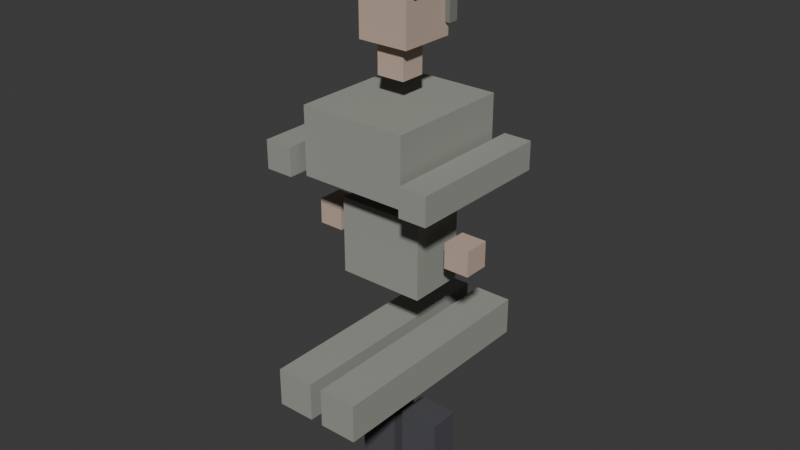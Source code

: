 # Source: crew_ruiz.blend  (saved by Blender 5.2.44; exported with 4.5.12 LTS)
import bpy
from mathutils import Matrix  # noqa: F401  (used for matrix-valued properties, if any)

bpy.ops.wm.read_factory_settings(use_empty=True)
scene = bpy.context.scene
scene.name = 'Scene'

# ---- collections
col_collection = bpy.data.collections.new('Collection'); scene.collection.children.link(col_collection)

# ---- materials (node trees are filled in below, after node groups)
mat_u_ruiz = bpy.data.materials.new('u_ruiz')
mat_skin = bpy.data.materials.new('skin')
mat_boot = bpy.data.materials.new('boot')
mat_cap_ruiz = bpy.data.materials.new('cap_ruiz')
mat_dark = bpy.data.materials.new('dark')

# ---- material node trees
mat_u_ruiz.use_nodes = True; mat_u_ruiz.node_tree.nodes.clear()
_N = mat_u_ruiz.node_tree.nodes; _L = mat_u_ruiz.node_tree.links
n0 = _N.new('ShaderNodeBsdfPrincipled'); n0.name = 'Principled BSDF'; n0.location = (-200, 100)
n0.inputs[0].default_value = (0.33, 0.34, 0.3, 1.0)
n0.inputs[2].default_value = 1.0
n0.inputs[10].default_value = 0.005
n0.inputs[13].default_value = 0.0
n1 = _N.new('ShaderNodeOutputMaterial'); n1.name = 'Material Output'; n1.location = (200, 100)
_L.new(n0.outputs[0], n1.inputs[0])
n1.is_active_output = True
mat_skin.use_nodes = True; mat_skin.node_tree.nodes.clear()
_N = mat_skin.node_tree.nodes; _L = mat_skin.node_tree.links
n0 = _N.new('ShaderNodeBsdfPrincipled'); n0.name = 'Principled BSDF'; n0.location = (-200, 100)
n0.inputs[0].default_value = (0.55, 0.42, 0.34, 1.0)
n0.inputs[2].default_value = 1.0
n0.inputs[10].default_value = 0.005
n0.inputs[13].default_value = 0.0
n1 = _N.new('ShaderNodeOutputMaterial'); n1.name = 'Material Output'; n1.location = (200, 100)
_L.new(n0.outputs[0], n1.inputs[0])
n1.is_active_output = True
mat_boot.use_nodes = True; mat_boot.node_tree.nodes.clear()
_N = mat_boot.node_tree.nodes; _L = mat_boot.node_tree.links
n0 = _N.new('ShaderNodeBsdfPrincipled'); n0.name = 'Principled BSDF'; n0.location = (-200, 100)
n0.inputs[0].default_value = (0.09, 0.09, 0.1, 1.0)
n0.inputs[2].default_value = 1.0
n0.inputs[10].default_value = 0.005
n0.inputs[13].default_value = 0.0
n1 = _N.new('ShaderNodeOutputMaterial'); n1.name = 'Material Output'; n1.location = (200, 100)
_L.new(n0.outputs[0], n1.inputs[0])
n1.is_active_output = True
mat_cap_ruiz.use_nodes = True; mat_cap_ruiz.node_tree.nodes.clear()
_N = mat_cap_ruiz.node_tree.nodes; _L = mat_cap_ruiz.node_tree.links
n0 = _N.new('ShaderNodeBsdfPrincipled'); n0.name = 'Principled BSDF'; n0.location = (-200, 100)
n0.inputs[0].default_value = (0.2145, 0.221, 0.195, 1.0)
n0.inputs[2].default_value = 1.0
n0.inputs[10].default_value = 0.005
n0.inputs[13].default_value = 0.0
n1 = _N.new('ShaderNodeOutputMaterial'); n1.name = 'Material Output'; n1.location = (200, 100)
_L.new(n0.outputs[0], n1.inputs[0])
n1.is_active_output = True
mat_dark.use_nodes = True; mat_dark.node_tree.nodes.clear()
_N = mat_dark.node_tree.nodes; _L = mat_dark.node_tree.links
n0 = _N.new('ShaderNodeBsdfPrincipled'); n0.name = 'Principled BSDF'; n0.location = (-200, 100)
n0.inputs[0].default_value = (0.12, 0.12, 0.13, 1.0)
n0.inputs[2].default_value = 1.0
n0.inputs[10].default_value = 0.005
n0.inputs[13].default_value = 0.0
n1 = _N.new('ShaderNodeOutputMaterial'); n1.name = 'Material Output'; n1.location = (200, 100)
_L.new(n0.outputs[0], n1.inputs[0])
n1.is_active_output = True

# ---- world
world_world = bpy.data.worlds.new('World'); scene.world = world_world
world_world.use_nodes = True; world_world.node_tree.nodes.clear()
_N = world_world.node_tree.nodes; _L = world_world.node_tree.links
n0 = _N.new('ShaderNodeOutputWorld'); n0.name = 'World Output'; n0.location = (200, 100)
n1 = _N.new('ShaderNodeBackground'); n1.name = 'Background'; n1.location = (-200, 100)
n1.inputs[0].default_value = (0.05088, 0.05088, 0.05088, 1.0)
_L.new(n1.outputs[0], n0.inputs[0])
n0.is_active_output = True
world_world.color = (0.05088, 0.05088, 0.05088)
world_world.sun_shadow_jitter_overblur = 0.0

# ---- meshes
me_cube = bpy.data.meshes.new('Cube')
me_cube.from_pydata([(-0.17, -0.11, -0.15), (-0.17, -0.11, 0.15), (-0.17, 0.11, -0.15), (-0.17, 0.11, 0.15), (0.17, -0.11, -0.15), (0.17, -0.11, 0.15), (0.17, 0.11, -0.15), (0.17, 0.11, 0.15)], [], [(0, 1, 3, 2), (2, 3, 7, 6), (6, 7, 5, 4), (4, 5, 1, 0), (2, 6, 4, 0), (7, 3, 1, 5)])
_uv = me_cube.uv_layers.new(name='UVMap')
_uv.uv.foreach_set('vector', [0.375, 0.0, 0.625, 0.0, 0.625, 0.25, 0.375, 0.25, 0.375, 0.25, 0.625, 0.25, 0.625, 0.5, 0.375, 0.5, 0.375, 0.5, 0.625, 0.5, 0.625, 0.75, 0.375, 0.75, 0.375, 0.75, 0.625, 0.75, 0.625, 1.0, 0.375, 1.0, 0.125, 0.5, 0.375, 0.5, 0.375, 0.75, 0.125, 0.75, 0.625, 0.5, 0.875, 0.5, 0.875, 0.75, 0.625, 0.75])
me_cube.materials.append(mat_u_ruiz)
me_cube.update()
me_cube_001 = bpy.data.meshes.new('Cube.001')
me_cube_001.from_pydata([(-0.21, -0.25, -0.13), (-0.21, -0.25, 0.13), (-0.21, 0.25, -0.13), (-0.21, 0.25, 0.13), (0.21, -0.25, -0.13), (0.21, -0.25, 0.13), (0.21, 0.25, -0.13), (0.21, 0.25, 0.13)], [], [(0, 1, 3, 2), (2, 3, 7, 6), (6, 7, 5, 4), (4, 5, 1, 0), (2, 6, 4, 0), (7, 3, 1, 5)])
_uv = me_cube_001.uv_layers.new(name='UVMap')
_uv.uv.foreach_set('vector', [0.375, 0.0, 0.625, 0.0, 0.625, 0.25, 0.375, 0.25, 0.375, 0.25, 0.625, 0.25, 0.625, 0.5, 0.375, 0.5, 0.375, 0.5, 0.625, 0.5, 0.625, 0.75, 0.375, 0.75, 0.375, 0.75, 0.625, 0.75, 0.625, 1.0, 0.375, 1.0, 0.125, 0.5, 0.375, 0.5, 0.375, 0.75, 0.125, 0.75, 0.625, 0.5, 0.875, 0.5, 0.875, 0.75, 0.625, 0.75])
me_cube_001.materials.append(mat_u_ruiz)
me_cube_001.update()
me_cube_002 = bpy.data.meshes.new('Cube.002')
me_cube_002.from_pydata([(-0.055, -0.05, -0.055), (-0.055, -0.05, 0.055), (-0.055, 0.05, -0.055), (-0.055, 0.05, 0.055), (0.055, -0.05, -0.055), (0.055, -0.05, 0.055), (0.055, 0.05, -0.055), (0.055, 0.05, 0.055)], [], [(0, 1, 3, 2), (2, 3, 7, 6), (6, 7, 5, 4), (4, 5, 1, 0), (2, 6, 4, 0), (7, 3, 1, 5)])
_uv = me_cube_002.uv_layers.new(name='UVMap')
_uv.uv.foreach_set('vector', [0.375, 0.0, 0.625, 0.0, 0.625, 0.25, 0.375, 0.25, 0.375, 0.25, 0.625, 0.25, 0.625, 0.5, 0.375, 0.5, 0.375, 0.5, 0.625, 0.5, 0.625, 0.75, 0.375, 0.75, 0.375, 0.75, 0.625, 0.75, 0.625, 1.0, 0.375, 1.0, 0.125, 0.5, 0.375, 0.5, 0.375, 0.75, 0.125, 0.75, 0.625, 0.5, 0.875, 0.5, 0.875, 0.75, 0.625, 0.75])
me_cube_002.materials.append(mat_skin)
me_cube_002.update()
me_cube_003 = bpy.data.meshes.new('Cube.003')
me_cube_003.from_pydata([(-0.1, -0.11, -0.11), (-0.1, -0.11, 0.11), (-0.1, 0.11, -0.11), (-0.1, 0.11, 0.11), (0.1, -0.11, -0.11), (0.1, -0.11, 0.11), (0.1, 0.11, -0.11), (0.1, 0.11, 0.11)], [], [(0, 1, 3, 2), (2, 3, 7, 6), (6, 7, 5, 4), (4, 5, 1, 0), (2, 6, 4, 0), (7, 3, 1, 5)])
_uv = me_cube_003.uv_layers.new(name='UVMap')
_uv.uv.foreach_set('vector', [0.375, 0.0, 0.625, 0.0, 0.625, 0.25, 0.375, 0.25, 0.375, 0.25, 0.625, 0.25, 0.625, 0.5, 0.375, 0.5, 0.375, 0.5, 0.625, 0.5, 0.625, 0.75, 0.375, 0.75, 0.375, 0.75, 0.625, 0.75, 0.625, 1.0, 0.375, 1.0, 0.125, 0.5, 0.375, 0.5, 0.375, 0.75, 0.125, 0.75, 0.625, 0.5, 0.875, 0.5, 0.875, 0.75, 0.625, 0.75])
me_cube_003.materials.append(mat_skin)
me_cube_003.update()
me_cube_004 = bpy.data.meshes.new('Cube.004')
me_cube_004.from_pydata([(-0.075, -0.46, -0.075), (-0.075, -0.46, 0.075), (-0.075, 0.46, -0.075), (-0.075, 0.46, 0.075), (0.075, -0.46, -0.075), (0.075, -0.46, 0.075), (0.075, 0.46, -0.075), (0.075, 0.46, 0.075)], [], [(0, 1, 3, 2), (2, 3, 7, 6), (6, 7, 5, 4), (4, 5, 1, 0), (2, 6, 4, 0), (7, 3, 1, 5)])
_uv = me_cube_004.uv_layers.new(name='UVMap')
_uv.uv.foreach_set('vector', [0.375, 0.0, 0.625, 0.0, 0.625, 0.25, 0.375, 0.25, 0.375, 0.25, 0.625, 0.25, 0.625, 0.5, 0.375, 0.5, 0.375, 0.5, 0.625, 0.5, 0.625, 0.75, 0.375, 0.75, 0.375, 0.75, 0.625, 0.75, 0.625, 1.0, 0.375, 1.0, 0.125, 0.5, 0.375, 0.5, 0.375, 0.75, 0.125, 0.75, 0.625, 0.5, 0.875, 0.5, 0.875, 0.75, 0.625, 0.75])
me_cube_004.materials.append(mat_u_ruiz)
me_cube_004.update()
me_cube_005 = bpy.data.meshes.new('Cube.005')
me_cube_005.from_pydata([(-0.08, -0.06, -0.14), (-0.08, -0.06, 0.14), (-0.08, 0.06, -0.14), (-0.08, 0.06, 0.14), (0.08, -0.06, -0.14), (0.08, -0.06, 0.14), (0.08, 0.06, -0.14), (0.08, 0.06, 0.14)], [], [(0, 1, 3, 2), (2, 3, 7, 6), (6, 7, 5, 4), (4, 5, 1, 0), (2, 6, 4, 0), (7, 3, 1, 5)])
_uv = me_cube_005.uv_layers.new(name='UVMap')
_uv.uv.foreach_set('vector', [0.375, 0.0, 0.625, 0.0, 0.625, 0.25, 0.375, 0.25, 0.375, 0.25, 0.625, 0.25, 0.625, 0.5, 0.375, 0.5, 0.375, 0.5, 0.625, 0.5, 0.625, 0.75, 0.375, 0.75, 0.375, 0.75, 0.625, 0.75, 0.625, 1.0, 0.375, 1.0, 0.125, 0.5, 0.375, 0.5, 0.375, 0.75, 0.125, 0.75, 0.625, 0.5, 0.875, 0.5, 0.875, 0.75, 0.625, 0.75])
me_cube_005.materials.append(mat_boot)
me_cube_005.update()
me_cube_006 = bpy.data.meshes.new('Cube.006')
me_cube_006.from_pydata([(-0.075, -0.46, -0.075), (-0.075, -0.46, 0.075), (-0.075, 0.46, -0.075), (-0.075, 0.46, 0.075), (0.075, -0.46, -0.075), (0.075, -0.46, 0.075), (0.075, 0.46, -0.075), (0.075, 0.46, 0.075)], [], [(0, 1, 3, 2), (2, 3, 7, 6), (6, 7, 5, 4), (4, 5, 1, 0), (2, 6, 4, 0), (7, 3, 1, 5)])
_uv = me_cube_006.uv_layers.new(name='UVMap')
_uv.uv.foreach_set('vector', [0.375, 0.0, 0.625, 0.0, 0.625, 0.25, 0.375, 0.25, 0.375, 0.25, 0.625, 0.25, 0.625, 0.5, 0.375, 0.5, 0.375, 0.5, 0.625, 0.5, 0.625, 0.75, 0.375, 0.75, 0.375, 0.75, 0.625, 0.75, 0.625, 1.0, 0.375, 1.0, 0.125, 0.5, 0.375, 0.5, 0.375, 0.75, 0.125, 0.75, 0.625, 0.5, 0.875, 0.5, 0.875, 0.75, 0.625, 0.75])
me_cube_006.materials.append(mat_u_ruiz)
me_cube_006.update()
me_cube_007 = bpy.data.meshes.new('Cube.007')
me_cube_007.from_pydata([(-0.08, -0.06, -0.14), (-0.08, -0.06, 0.14), (-0.08, 0.06, -0.14), (-0.08, 0.06, 0.14), (0.08, -0.06, -0.14), (0.08, -0.06, 0.14), (0.08, 0.06, -0.14), (0.08, 0.06, 0.14)], [], [(0, 1, 3, 2), (2, 3, 7, 6), (6, 7, 5, 4), (4, 5, 1, 0), (2, 6, 4, 0), (7, 3, 1, 5)])
_uv = me_cube_007.uv_layers.new(name='UVMap')
_uv.uv.foreach_set('vector', [0.375, 0.0, 0.625, 0.0, 0.625, 0.25, 0.375, 0.25, 0.375, 0.25, 0.625, 0.25, 0.625, 0.5, 0.375, 0.5, 0.375, 0.5, 0.625, 0.5, 0.625, 0.75, 0.375, 0.75, 0.375, 0.75, 0.625, 0.75, 0.625, 1.0, 0.375, 1.0, 0.125, 0.5, 0.375, 0.5, 0.375, 0.75, 0.125, 0.75, 0.625, 0.5, 0.875, 0.5, 0.875, 0.75, 0.625, 0.75])
me_cube_007.materials.append(mat_boot)
me_cube_007.update()
me_cube_008 = bpy.data.meshes.new('Cube.008')
me_cube_008.from_pydata([(-0.055, -0.3, -0.055), (-0.055, -0.3, 0.055), (-0.055, 0.3, -0.055), (-0.055, 0.3, 0.055), (0.055, -0.3, -0.055), (0.055, -0.3, 0.055), (0.055, 0.3, -0.055), (0.055, 0.3, 0.055)], [], [(0, 1, 3, 2), (2, 3, 7, 6), (6, 7, 5, 4), (4, 5, 1, 0), (2, 6, 4, 0), (7, 3, 1, 5)])
_uv = me_cube_008.uv_layers.new(name='UVMap')
_uv.uv.foreach_set('vector', [0.375, 0.0, 0.625, 0.0, 0.625, 0.25, 0.375, 0.25, 0.375, 0.25, 0.625, 0.25, 0.625, 0.5, 0.375, 0.5, 0.375, 0.5, 0.625, 0.5, 0.625, 0.75, 0.375, 0.75, 0.375, 0.75, 0.625, 0.75, 0.625, 1.0, 0.375, 1.0, 0.125, 0.5, 0.375, 0.5, 0.375, 0.75, 0.125, 0.75, 0.625, 0.5, 0.875, 0.5, 0.875, 0.75, 0.625, 0.75])
me_cube_008.materials.append(mat_u_ruiz)
me_cube_008.update()
me_cube_009 = bpy.data.meshes.new('Cube.009')
me_cube_009.from_pydata([(-0.05, -0.05, -0.05), (-0.05, -0.05, 0.05), (-0.05, 0.05, -0.05), (-0.05, 0.05, 0.05), (0.05, -0.05, -0.05), (0.05, -0.05, 0.05), (0.05, 0.05, -0.05), (0.05, 0.05, 0.05)], [], [(0, 1, 3, 2), (2, 3, 7, 6), (6, 7, 5, 4), (4, 5, 1, 0), (2, 6, 4, 0), (7, 3, 1, 5)])
_uv = me_cube_009.uv_layers.new(name='UVMap')
_uv.uv.foreach_set('vector', [0.375, 0.0, 0.625, 0.0, 0.625, 0.25, 0.375, 0.25, 0.375, 0.25, 0.625, 0.25, 0.625, 0.5, 0.375, 0.5, 0.375, 0.5, 0.625, 0.5, 0.625, 0.75, 0.375, 0.75, 0.375, 0.75, 0.625, 0.75, 0.625, 1.0, 0.375, 1.0, 0.125, 0.5, 0.375, 0.5, 0.375, 0.75, 0.125, 0.75, 0.625, 0.5, 0.875, 0.5, 0.875, 0.75, 0.625, 0.75])
me_cube_009.materials.append(mat_skin)
me_cube_009.update()
me_cube_010 = bpy.data.meshes.new('Cube.010')
me_cube_010.from_pydata([(-0.055, -0.29, -0.055), (-0.055, -0.29, 0.055), (-0.055, 0.29, -0.055), (-0.055, 0.29, 0.055), (0.055, -0.29, -0.055), (0.055, -0.29, 0.055), (0.055, 0.29, -0.055), (0.055, 0.29, 0.055)], [], [(0, 1, 3, 2), (2, 3, 7, 6), (6, 7, 5, 4), (4, 5, 1, 0), (2, 6, 4, 0), (7, 3, 1, 5)])
_uv = me_cube_010.uv_layers.new(name='UVMap')
_uv.uv.foreach_set('vector', [0.375, 0.0, 0.625, 0.0, 0.625, 0.25, 0.375, 0.25, 0.375, 0.25, 0.625, 0.25, 0.625, 0.5, 0.375, 0.5, 0.375, 0.5, 0.625, 0.5, 0.625, 0.75, 0.375, 0.75, 0.375, 0.75, 0.625, 0.75, 0.625, 1.0, 0.375, 1.0, 0.125, 0.5, 0.375, 0.5, 0.375, 0.75, 0.125, 0.75, 0.625, 0.5, 0.875, 0.5, 0.875, 0.75, 0.625, 0.75])
me_cube_010.materials.append(mat_u_ruiz)
me_cube_010.update()
me_cube_011 = bpy.data.meshes.new('Cube.011')
me_cube_011.from_pydata([(-0.05, -0.05, -0.05), (-0.05, -0.05, 0.05), (-0.05, 0.05, -0.05), (-0.05, 0.05, 0.05), (0.05, -0.05, -0.05), (0.05, -0.05, 0.05), (0.05, 0.05, -0.05), (0.05, 0.05, 0.05)], [], [(0, 1, 3, 2), (2, 3, 7, 6), (6, 7, 5, 4), (4, 5, 1, 0), (2, 6, 4, 0), (7, 3, 1, 5)])
_uv = me_cube_011.uv_layers.new(name='UVMap')
_uv.uv.foreach_set('vector', [0.375, 0.0, 0.625, 0.0, 0.625, 0.25, 0.375, 0.25, 0.375, 0.25, 0.625, 0.25, 0.625, 0.5, 0.375, 0.5, 0.375, 0.5, 0.625, 0.5, 0.625, 0.75, 0.375, 0.75, 0.375, 0.75, 0.625, 0.75, 0.625, 1.0, 0.375, 1.0, 0.125, 0.5, 0.375, 0.5, 0.375, 0.75, 0.125, 0.75, 0.625, 0.5, 0.875, 0.5, 0.875, 0.75, 0.625, 0.75])
me_cube_011.materials.append(mat_skin)
me_cube_011.update()
me_cube_012 = bpy.data.meshes.new('Cube.012')
me_cube_012.from_pydata([(-0.105, -0.055, -0.11), (-0.105, -0.055, 0.11), (-0.105, 0.055, -0.11), (-0.105, 0.055, 0.11), (0.105, -0.055, -0.11), (0.105, -0.055, 0.11), (0.105, 0.055, -0.11), (0.105, 0.055, 0.11)], [], [(0, 1, 3, 2), (2, 3, 7, 6), (6, 7, 5, 4), (4, 5, 1, 0), (2, 6, 4, 0), (7, 3, 1, 5)])
_uv = me_cube_012.uv_layers.new(name='UVMap')
_uv.uv.foreach_set('vector', [0.375, 0.0, 0.625, 0.0, 0.625, 0.25, 0.375, 0.25, 0.375, 0.25, 0.625, 0.25, 0.625, 0.5, 0.375, 0.5, 0.375, 0.5, 0.625, 0.5, 0.625, 0.75, 0.375, 0.75, 0.375, 0.75, 0.625, 0.75, 0.625, 1.0, 0.375, 1.0, 0.125, 0.5, 0.375, 0.5, 0.375, 0.75, 0.125, 0.75, 0.625, 0.5, 0.875, 0.5, 0.875, 0.75, 0.625, 0.75])
me_cube_012.materials.append(mat_cap_ruiz)
me_cube_012.update()
me_cube_013 = bpy.data.meshes.new('Cube.013')
me_cube_013.from_pydata([(-0.12, -0.02, -0.17), (-0.12, -0.02, 0.17), (-0.12, 0.02, -0.17), (-0.12, 0.02, 0.17), (0.12, -0.02, -0.17), (0.12, -0.02, 0.17), (0.12, 0.02, -0.17), (0.12, 0.02, 0.17)], [], [(0, 1, 3, 2), (2, 3, 7, 6), (6, 7, 5, 4), (4, 5, 1, 0), (2, 6, 4, 0), (7, 3, 1, 5)])
_uv = me_cube_013.uv_layers.new(name='UVMap')
_uv.uv.foreach_set('vector', [0.375, 0.0, 0.625, 0.0, 0.625, 0.25, 0.375, 0.25, 0.375, 0.25, 0.625, 0.25, 0.625, 0.5, 0.375, 0.5, 0.375, 0.5, 0.625, 0.5, 0.625, 0.75, 0.375, 0.75, 0.375, 0.75, 0.625, 0.75, 0.625, 1.0, 0.375, 1.0, 0.125, 0.5, 0.375, 0.5, 0.375, 0.75, 0.125, 0.75, 0.625, 0.5, 0.875, 0.5, 0.875, 0.75, 0.625, 0.75])
me_cube_013.materials.append(mat_cap_ruiz)
me_cube_013.update()
me_cube_014 = bpy.data.meshes.new('Cube.014')
me_cube_014.from_pydata([(-0.12, -0.15, -0.01), (-0.12, -0.15, 0.01), (-0.12, 0.15, -0.01), (-0.12, 0.15, 0.01), (0.12, -0.15, -0.01), (0.12, -0.15, 0.01), (0.12, 0.15, -0.01), (0.12, 0.15, 0.01)], [], [(0, 1, 3, 2), (2, 3, 7, 6), (6, 7, 5, 4), (4, 5, 1, 0), (2, 6, 4, 0), (7, 3, 1, 5)])
_uv = me_cube_014.uv_layers.new(name='UVMap')
_uv.uv.foreach_set('vector', [0.375, 0.0, 0.625, 0.0, 0.625, 0.25, 0.375, 0.25, 0.375, 0.25, 0.625, 0.25, 0.625, 0.5, 0.375, 0.5, 0.375, 0.5, 0.625, 0.5, 0.625, 0.75, 0.375, 0.75, 0.375, 0.75, 0.625, 0.75, 0.625, 1.0, 0.375, 1.0, 0.125, 0.5, 0.375, 0.5, 0.375, 0.75, 0.125, 0.75, 0.625, 0.5, 0.875, 0.5, 0.875, 0.75, 0.625, 0.75])
me_cube_014.materials.append(mat_dark)
me_cube_014.update()

# ---- objects
ob_crew_ruiz = bpy.data.objects.new('crew_ruiz', None)
ob_pelvis = bpy.data.objects.new('pelvis', me_cube)
ob_torso = bpy.data.objects.new('torso', me_cube_001)
ob_neck = bpy.data.objects.new('neck', me_cube_002)
ob_head = bpy.data.objects.new('head', me_cube_003)
ob_leg__1 = bpy.data.objects.new('leg_-1', me_cube_004)
ob_boot__1 = bpy.data.objects.new('boot_-1', me_cube_005)
ob_leg_1 = bpy.data.objects.new('leg_1', me_cube_006)
ob_boot_1 = bpy.data.objects.new('boot_1', me_cube_007)
ob_arm_l = bpy.data.objects.new('arm_l', me_cube_008)
ob_hand_l = bpy.data.objects.new('hand_l', me_cube_009)
ob_arm_r = bpy.data.objects.new('arm_r', None)
ob_arm_r_mesh = bpy.data.objects.new('arm_r_mesh', me_cube_010)
ob_hand_r = bpy.data.objects.new('hand_r', me_cube_011)
ob_cap_top = bpy.data.objects.new('cap_top', me_cube_012)
ob_cap_brim = bpy.data.objects.new('cap_brim', me_cube_013)
ob_clipboard = bpy.data.objects.new('clipboard', me_cube_014)

# ---- transforms, parenting, visibility, modifiers, constraints
ob_crew_ruiz.location = (0.0, 0.0, 0.0)
ob_pelvis.parent = ob_crew_ruiz
ob_pelvis.location = (0.0, -0.0, 0.95)
ob_torso.parent = ob_crew_ruiz
ob_torso.location = (0.0, -0.0, 1.35)
ob_neck.parent = ob_crew_ruiz
ob_neck.location = (0.0, -0.0, 1.62)
ob_head.parent = ob_crew_ruiz
ob_head.location = (0.0, 0.02, 1.8)
ob_leg__1.parent = ob_crew_ruiz
ob_leg__1.location = (-0.1, -0.0, 0.47)
ob_boot__1.parent = ob_crew_ruiz
ob_boot__1.location = (-0.1, 0.05, 0.06)
ob_leg_1.parent = ob_crew_ruiz
ob_leg_1.location = (0.1, -0.0, 0.47)
ob_boot_1.parent = ob_crew_ruiz
ob_boot_1.location = (0.1, 0.05, 0.06)
ob_arm_l.parent = ob_crew_ruiz
ob_arm_l.location = (-0.29, -0.0, 1.28)
ob_hand_l.parent = ob_crew_ruiz
ob_hand_l.location = (-0.29, -0.0, 0.97)
ob_arm_r.parent = ob_crew_ruiz
ob_arm_r.location = (0.29, -0.0, 1.56)
ob_arm_r_mesh.parent = ob_arm_r
ob_arm_r_mesh.matrix_parent_inverse = Matrix(((1.0, -0.0, 0.0, -0.29), (-0.0, 1.0, -0.0, 0.0), (0.0, -0.0, 1.0, -1.56), (-0.0, 0.0, -0.0, 1.0)))
ob_arm_r_mesh.location = (0.29, -0.0, 1.27)
ob_hand_r.parent = ob_arm_r
ob_hand_r.matrix_parent_inverse = Matrix(((1.0, -0.0, 0.0, -0.29), (-0.0, 1.0, -0.0, 0.0), (0.0, -0.0, 1.0, -1.56), (-0.0, 0.0, -0.0, 1.0)))
ob_hand_r.location = (0.29, -0.0, 0.98)
ob_cap_top.parent = ob_crew_ruiz
ob_cap_top.location = (0.0, -0.0, 1.96)
ob_cap_brim.parent = ob_crew_ruiz
ob_cap_brim.location = (0.0, 0.13, 1.91)
ob_clipboard.parent = ob_crew_ruiz
ob_clipboard.location = (0.0, 0.2, 1.24)

# ---- collection membership
col_collection.objects.link(ob_crew_ruiz)
col_collection.objects.link(ob_pelvis)
col_collection.objects.link(ob_torso)
col_collection.objects.link(ob_neck)
col_collection.objects.link(ob_head)
col_collection.objects.link(ob_leg__1)
col_collection.objects.link(ob_boot__1)
col_collection.objects.link(ob_leg_1)
col_collection.objects.link(ob_boot_1)
col_collection.objects.link(ob_arm_l)
col_collection.objects.link(ob_hand_l)
col_collection.objects.link(ob_arm_r)
col_collection.objects.link(ob_arm_r_mesh)
col_collection.objects.link(ob_hand_r)
col_collection.objects.link(ob_cap_top)
col_collection.objects.link(ob_cap_brim)
col_collection.objects.link(ob_clipboard)

# ---- scene / render settings (as saved in the file)
scene.frame_start = 1; scene.frame_end = 250; scene.frame_set(1)
scene.render.engine = 'BLENDER_EEVEE_NEXT'
scene.render.bake_bias = 0.0
scene.render.bake_samples = 0
scene.render.compositor_device = 'GPU'
scene.eevee.use_volume_custom_range = False
scene.eevee.fast_gi_thickness_near = 0.1
scene.eevee.fast_gi_thickness_far = 0.0
scene.eevee.ray_tracing_options.screen_trace_thickness = 0.1
bpy.context.view_layer.update()

# ---- added for rendering (the .blend has no active camera and no usable light): camera, sun
cam_auto = bpy.data.cameras.new('AutoCamera')
cam_auto.lens = 50.0
cam_auto.sensor_width = 36.0
cam_auto.clip_end = 1000.0
ob_auto_camera = bpy.data.objects.new('AutoCamera', cam_auto)
scene.collection.objects.link(ob_auto_camera)
ob_auto_camera.location = (2.26408, -2.7169, 2.81126)
ob_auto_camera.rotation_euler = (1.09748, -7.21219e-08, 0.694738)
scene.camera = ob_auto_camera
light_auto_sun = bpy.data.lights.new('AutoSun', 'SUN')
light_auto_sun.energy = 3.0
light_auto_sun.angle = 0.0523599
ob_auto_sun = bpy.data.objects.new('AutoSun', light_auto_sun)
scene.collection.objects.link(ob_auto_sun)
ob_auto_sun.rotation_euler = (0.872665, 0.174533, 0.523599)
bpy.context.view_layer.update()
